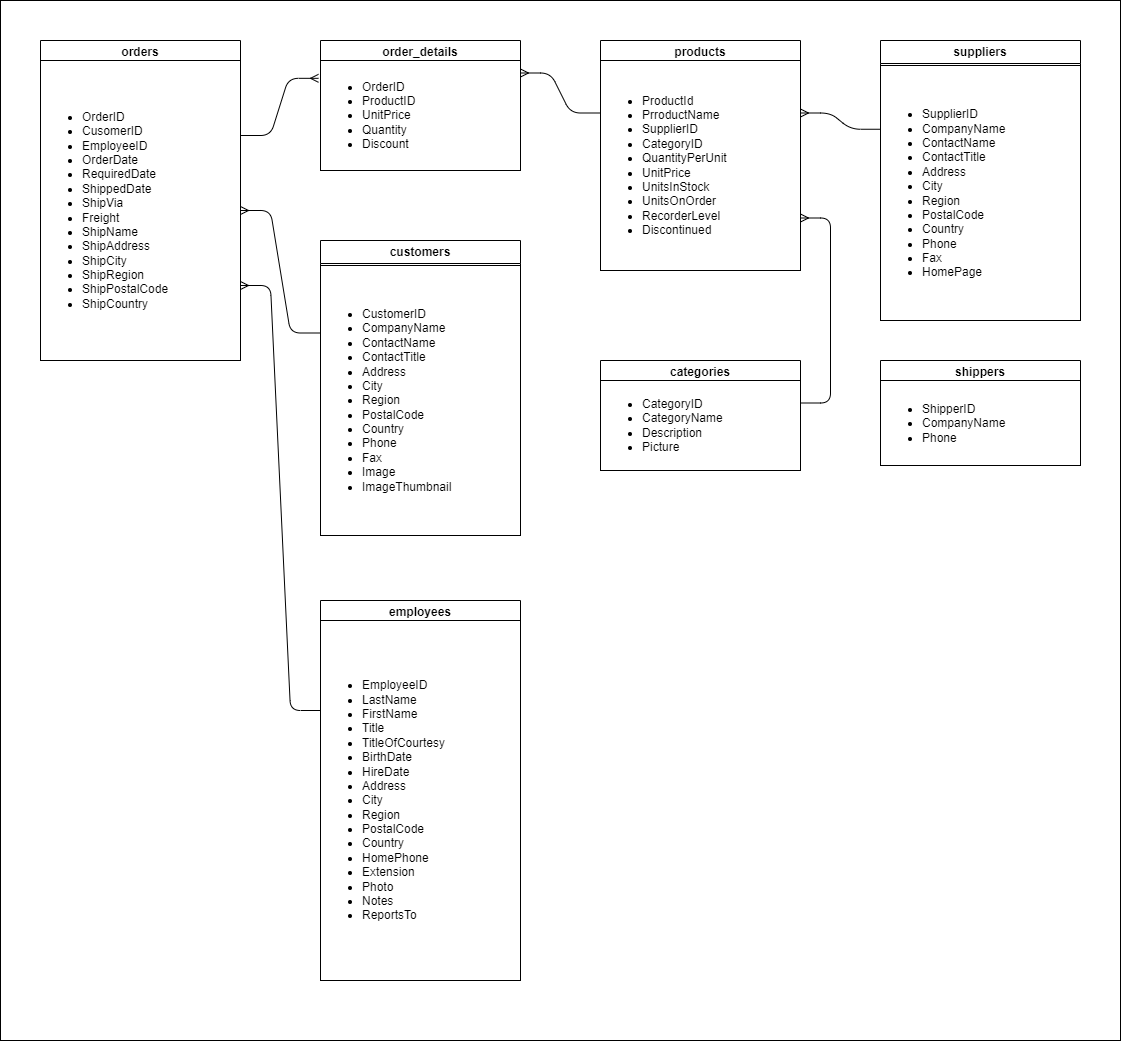

The diagram above was exported from draw.io. Its source (the exported page's mxGraphModel, read from the mxfile embedded in the PNG):
<mxGraphModel dx="1242" dy="563" grid="1" gridSize="10" guides="1" tooltips="1" connect="1" arrows="1" fold="1" page="1" pageScale="1" pageWidth="850" pageHeight="1100" math="0" shadow="0">
  <root>
    <mxCell id="0" />
    <mxCell id="1" parent="0" />
    <mxCell id="42" value="" style="rounded=0;whiteSpace=wrap;html=1;fillColor=#FFF;strokeColor=#000;shadow=0;" parent="1" vertex="1">
      <mxGeometry width="1120" height="1040" as="geometry" />
    </mxCell>
    <mxCell id="3" value="order_details" style="swimlane;whiteSpace=wrap;html=1;strokeColor=#000000;" parent="1" vertex="1">
      <mxGeometry x="320" y="40" width="200" height="130" as="geometry">
        <mxRectangle x="60" y="70" width="90" height="30" as="alternateBounds" />
      </mxGeometry>
    </mxCell>
    <mxCell id="4" value="&lt;ul&gt;&lt;li&gt;OrderID&lt;/li&gt;&lt;li&gt;ProductID&lt;/li&gt;&lt;li&gt;UnitPrice&lt;/li&gt;&lt;li&gt;Quantity&lt;/li&gt;&lt;li&gt;Discount&lt;/li&gt;&lt;/ul&gt;" style="rounded=0;whiteSpace=wrap;html=1;align=left;" parent="3" vertex="1">
      <mxGeometry y="20" width="200" height="110" as="geometry" />
    </mxCell>
    <mxCell id="5" value="orders" style="swimlane;whiteSpace=wrap;html=1;strokeColor=#000000;" parent="1" vertex="1">
      <mxGeometry x="40" y="40" width="200" height="320" as="geometry">
        <mxRectangle x="40" y="350" width="120" height="30" as="alternateBounds" />
      </mxGeometry>
    </mxCell>
    <mxCell id="6" value="&lt;ul&gt;&lt;li&gt;OrderID&lt;/li&gt;&lt;li&gt;CusomerID&lt;/li&gt;&lt;li&gt;EmployeeID&lt;/li&gt;&lt;li&gt;OrderDate&lt;/li&gt;&lt;li&gt;RequiredDate&lt;/li&gt;&lt;li&gt;ShippedDate&lt;/li&gt;&lt;li&gt;ShipVia&lt;/li&gt;&lt;li&gt;Freight&lt;/li&gt;&lt;li&gt;ShipName&lt;/li&gt;&lt;li&gt;ShipAddress&lt;/li&gt;&lt;li&gt;ShipCity&lt;/li&gt;&lt;li&gt;ShipRegion&lt;/li&gt;&lt;li&gt;ShipPostalCode&lt;/li&gt;&lt;li&gt;ShipCountry&lt;/li&gt;&lt;/ul&gt;" style="rounded=0;whiteSpace=wrap;html=1;align=left;" parent="5" vertex="1">
      <mxGeometry y="20" width="200" height="300" as="geometry" />
    </mxCell>
    <mxCell id="7" value="categories" style="swimlane;whiteSpace=wrap;html=1;strokeColor=#000000;" parent="1" vertex="1">
      <mxGeometry x="600" y="360" width="200" height="110" as="geometry">
        <mxRectangle x="540" y="70" width="100" height="30" as="alternateBounds" />
      </mxGeometry>
    </mxCell>
    <mxCell id="8" value="&lt;ul&gt;&lt;li&gt;CategoryID&lt;/li&gt;&lt;li&gt;CategoryName&lt;/li&gt;&lt;li&gt;Description&lt;/li&gt;&lt;li&gt;Picture&lt;/li&gt;&lt;/ul&gt;" style="rounded=0;whiteSpace=wrap;html=1;align=left;" parent="7" vertex="1">
      <mxGeometry y="20" width="200" height="90" as="geometry" />
    </mxCell>
    <mxCell id="11" value="products" style="swimlane;whiteSpace=wrap;html=1;strokeColor=#000000;" parent="1" vertex="1">
      <mxGeometry x="600" y="40" width="200" height="230" as="geometry" />
    </mxCell>
    <mxCell id="12" value="&lt;ul&gt;&lt;li&gt;ProductId&lt;/li&gt;&lt;li&gt;PrroductName&lt;/li&gt;&lt;li&gt;SupplierID&lt;/li&gt;&lt;li&gt;CategoryID&lt;/li&gt;&lt;li&gt;QuantityPerUnit&lt;/li&gt;&lt;li&gt;UnitPrice&lt;/li&gt;&lt;li&gt;UnitsInStock&lt;/li&gt;&lt;li&gt;UnitsOnOrder&lt;/li&gt;&lt;li&gt;RecorderLevel&lt;/li&gt;&lt;li&gt;Discontinued&lt;/li&gt;&lt;/ul&gt;" style="rounded=0;whiteSpace=wrap;html=1;align=left;" parent="11" vertex="1">
      <mxGeometry y="20" width="200" height="210" as="geometry" />
    </mxCell>
    <mxCell id="23" value="" style="edgeStyle=entityRelationEdgeStyle;fontSize=12;html=1;endArrow=ERmany;entryX=-0.01;entryY=0.162;entryDx=0;entryDy=0;entryPerimeter=0;exitX=1;exitY=0.25;exitDx=0;exitDy=0;strokeColor=#000;" parent="1" source="6" target="4" edge="1">
      <mxGeometry width="100" height="100" relative="1" as="geometry">
        <mxPoint x="130" y="640" as="sourcePoint" />
        <mxPoint x="230" y="540" as="targetPoint" />
      </mxGeometry>
    </mxCell>
    <mxCell id="25" value="" style="edgeStyle=entityRelationEdgeStyle;fontSize=12;html=1;endArrow=ERmany;entryX=1;entryY=0.25;entryDx=0;entryDy=0;exitX=0;exitY=0.25;exitDx=0;exitDy=0;strokeColor=#000000;" parent="1" source="12" target="3" edge="1">
      <mxGeometry width="100" height="100" relative="1" as="geometry">
        <mxPoint x="210" y="514.22" as="sourcePoint" />
        <mxPoint x="288" y="510" as="targetPoint" />
      </mxGeometry>
    </mxCell>
    <mxCell id="28" value="" style="edgeStyle=entityRelationEdgeStyle;fontSize=12;html=1;endArrow=ERmany;entryX=1;entryY=0.75;entryDx=0;entryDy=0;exitX=0;exitY=0.25;exitDx=0;exitDy=0;strokeColor=#000;startArrow=none;" parent="1" source="34" target="6" edge="1">
      <mxGeometry width="100" height="100" relative="1" as="geometry">
        <mxPoint x="230" y="630" as="sourcePoint" />
        <mxPoint x="260" y="500" as="targetPoint" />
      </mxGeometry>
    </mxCell>
    <mxCell id="33" value="employees" style="swimlane;whiteSpace=wrap;html=1;strokeColor=#000000;" parent="1" vertex="1">
      <mxGeometry x="320" y="600" width="200" height="380" as="geometry">
        <mxRectangle x="320" y="630" width="120" height="30" as="alternateBounds" />
      </mxGeometry>
    </mxCell>
    <mxCell id="34" value="&lt;ul&gt;&lt;li&gt;EmployeeID&lt;/li&gt;&lt;li&gt;LastName&lt;/li&gt;&lt;li&gt;FirstName&lt;/li&gt;&lt;li&gt;Title&lt;/li&gt;&lt;li&gt;TitleOfCourtesy&lt;/li&gt;&lt;li&gt;BirthDate&lt;/li&gt;&lt;li&gt;HireDate&lt;/li&gt;&lt;li&gt;Address&lt;/li&gt;&lt;li&gt;City&lt;/li&gt;&lt;li&gt;Region&lt;/li&gt;&lt;li&gt;PostalCode&lt;/li&gt;&lt;li&gt;Country&lt;/li&gt;&lt;li&gt;HomePhone&lt;/li&gt;&lt;li&gt;Extension&lt;/li&gt;&lt;li&gt;Photo&lt;/li&gt;&lt;li&gt;Notes&lt;/li&gt;&lt;li&gt;ReportsTo&lt;/li&gt;&lt;/ul&gt;" style="rounded=0;whiteSpace=wrap;html=1;align=left;" parent="33" vertex="1">
      <mxGeometry y="20" width="200" height="360" as="geometry" />
    </mxCell>
    <mxCell id="36" value="customers" style="swimlane;whiteSpace=wrap;html=1;strokeColor=#000000;" parent="1" vertex="1">
      <mxGeometry x="320" y="240" width="200" height="295" as="geometry" />
    </mxCell>
    <mxCell id="37" value="&lt;ul&gt;&lt;li&gt;CustomerID&lt;/li&gt;&lt;li&gt;CompanyName&lt;/li&gt;&lt;li&gt;ContactName&lt;/li&gt;&lt;li&gt;ContactTitle&lt;/li&gt;&lt;li&gt;Address&lt;/li&gt;&lt;li&gt;City&lt;/li&gt;&lt;li&gt;Region&lt;/li&gt;&lt;li&gt;PostalCode&lt;/li&gt;&lt;li&gt;Country&lt;/li&gt;&lt;li&gt;Phone&lt;/li&gt;&lt;li&gt;Fax&lt;/li&gt;&lt;li&gt;Image&lt;/li&gt;&lt;li&gt;ImageThumbnail&lt;/li&gt;&lt;/ul&gt;" style="rounded=0;whiteSpace=wrap;html=1;align=left;" parent="36" vertex="1">
      <mxGeometry y="25" width="200" height="270" as="geometry" />
    </mxCell>
    <mxCell id="38" value="suppliers" style="swimlane;whiteSpace=wrap;html=1;strokeColor=#000000;" parent="1" vertex="1">
      <mxGeometry x="880" y="40" width="200" height="280" as="geometry" />
    </mxCell>
    <mxCell id="39" value="&lt;ul&gt;&lt;li&gt;SupplierID&lt;/li&gt;&lt;li&gt;CompanyName&lt;/li&gt;&lt;li&gt;ContactName&lt;/li&gt;&lt;li&gt;ContactTitle&lt;/li&gt;&lt;li&gt;Address&lt;/li&gt;&lt;li&gt;City&lt;/li&gt;&lt;li&gt;Region&lt;/li&gt;&lt;li&gt;PostalCode&lt;/li&gt;&lt;li&gt;Country&lt;/li&gt;&lt;li&gt;Phone&lt;/li&gt;&lt;li&gt;Fax&lt;/li&gt;&lt;li&gt;HomePage&lt;/li&gt;&lt;/ul&gt;" style="rounded=0;whiteSpace=wrap;html=1;align=left;" parent="38" vertex="1">
      <mxGeometry y="25" width="200" height="255" as="geometry" />
    </mxCell>
    <mxCell id="40" value="shippers" style="swimlane;whiteSpace=wrap;html=1;strokeColor=#000000;" parent="1" vertex="1">
      <mxGeometry x="880" y="360" width="200" height="105" as="geometry">
        <mxRectangle x="850" y="605" width="90" height="30" as="alternateBounds" />
      </mxGeometry>
    </mxCell>
    <mxCell id="41" value="&lt;ul&gt;&lt;li&gt;ShipperID&lt;/li&gt;&lt;li&gt;CompanyName&lt;/li&gt;&lt;li&gt;Phone&lt;/li&gt;&lt;/ul&gt;" style="rounded=0;whiteSpace=wrap;html=1;align=left;" parent="40" vertex="1">
      <mxGeometry y="20" width="200" height="85" as="geometry" />
    </mxCell>
    <mxCell id="24" value="" style="edgeStyle=entityRelationEdgeStyle;fontSize=12;html=1;endArrow=ERmany;entryX=1;entryY=0.5;entryDx=0;entryDy=0;exitX=0;exitY=0.25;exitDx=0;exitDy=0;strokeColor=#000;" parent="1" source="37" target="6" edge="1">
      <mxGeometry width="100" height="100" relative="1" as="geometry">
        <mxPoint x="170" y="534.22" as="sourcePoint" />
        <mxPoint x="248" y="530" as="targetPoint" />
      </mxGeometry>
    </mxCell>
    <mxCell id="27" value="" style="edgeStyle=entityRelationEdgeStyle;fontSize=12;html=1;endArrow=ERmany;entryX=1;entryY=0.75;entryDx=0;entryDy=0;strokeColor=#000;exitX=1;exitY=0.25;exitDx=0;exitDy=0;" parent="1" source="8" target="12" edge="1">
      <mxGeometry width="100" height="100" relative="1" as="geometry">
        <mxPoint x="220" y="790" as="sourcePoint" />
        <mxPoint x="320" y="690" as="targetPoint" />
      </mxGeometry>
    </mxCell>
    <mxCell id="48" value="" style="edgeStyle=entityRelationEdgeStyle;fontSize=12;html=1;endArrow=ERmany;entryX=1;entryY=0.25;entryDx=0;entryDy=0;strokeColor=#000;exitX=0;exitY=0.25;exitDx=0;exitDy=0;" parent="1" source="39" target="12" edge="1">
      <mxGeometry width="100" height="100" relative="1" as="geometry">
        <mxPoint x="810" y="412.5" as="sourcePoint" />
        <mxPoint x="810" y="227.5" as="targetPoint" />
      </mxGeometry>
    </mxCell>
  </root>
</mxGraphModel>